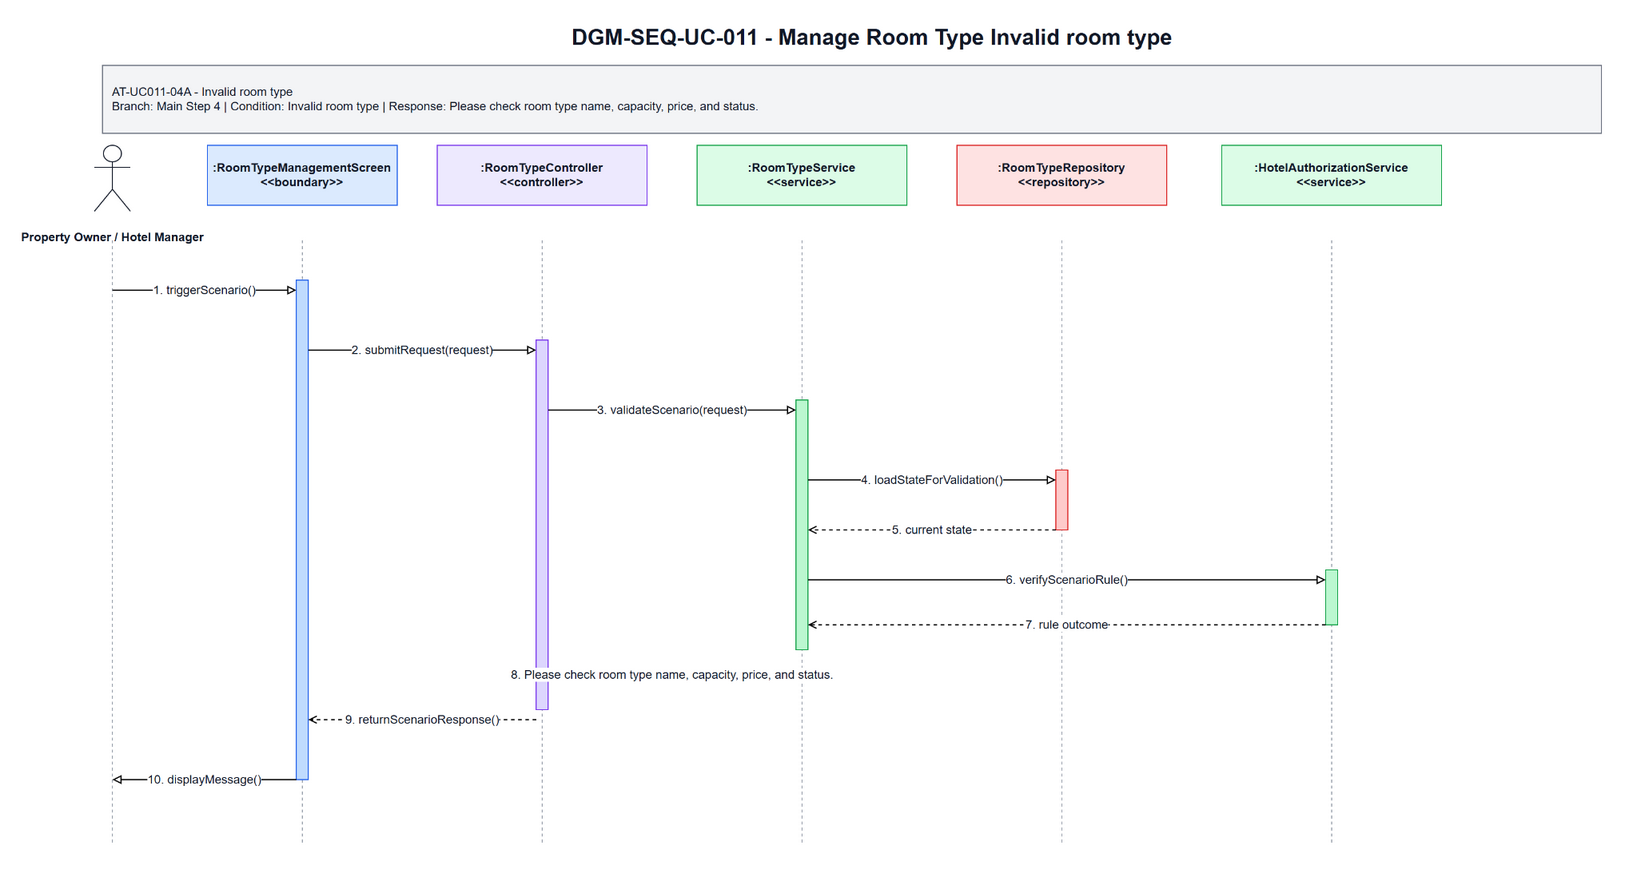

The diagram above was exported from draw.io. Its source (the exported page's mxGraphModel, read from the mxfile embedded in the PNG):
<mxGraphModel dx="1700" dy="920" grid="1" gridSize="10" guides="1" tooltips="1" connect="1" arrows="1" fold="1" page="1" pageScale="1" pageWidth="1700" pageHeight="920" math="0" shadow="0">
  <root>
    <mxCell id="0" />
    <mxCell id="1" parent="0" />
    <mxCell id="title" parent="1" value="DGM-SEQ-UC-011 - Manage Room Type Invalid room type" style="text;html=1;strokeColor=none;fillColor=none;align=center;verticalAlign=middle;fontStyle=1;fontSize=22;fontColor=#111827" vertex="1">
      <mxGeometry x="350" y="25" width="1000" height="34" as="geometry" />
    </mxCell>
    <mxCell id="scenario-band" parent="1" value="AT-UC011-04A - Invalid room type&lt;br&gt;Branch: Main Step 4 | Condition: Invalid room type | Response: Please check room type name, capacity, price, and status." style="rounded=0;whiteSpace=wrap;html=1;fillColor=#F3F4F6;strokeColor=#6B7280;fontSize=12;fontColor=#111827;align=left;spacing=10" vertex="1">
      <mxGeometry x="80" y="70" width="1500" height="68" as="geometry" />
    </mxCell>
    <mxCell id="actor-icon" parent="1" value="" style="shape=umlActor;verticalLabelPosition=bottom;verticalAlign=top;html=1;outlineConnect=0;strokeColor=#111827" vertex="1">
      <mxGeometry x="72" y="150" width="36" height="66" as="geometry" />
    </mxCell>
    <mxCell id="actor-label" parent="1" value="Property Owner / Hotel Manager" style="text;html=1;strokeColor=none;fillColor=none;align=center;verticalAlign=middle;fontStyle=1;fontSize=12;fontColor=#111827" vertex="1">
      <mxGeometry x="20" y="224" width="140" height="36" as="geometry" />
    </mxCell>
    <mxCell id="h0" parent="1" value=":RoomTypeManagementScreen&lt;br&gt;&amp;lt;&amp;lt;boundary&amp;gt;&amp;gt;" style="rounded=0;whiteSpace=wrap;html=1;fillColor=#DBEAFE;strokeColor=#2563EB;fontSize=12;fontStyle=1;fontColor=#111827" vertex="1">
      <mxGeometry x="185" y="150" width="190" height="60" as="geometry" />
    </mxCell>
    <mxCell id="h1" parent="1" value=":RoomTypeController&lt;br&gt;&amp;lt;&amp;lt;controller&amp;gt;&amp;gt;" style="rounded=0;whiteSpace=wrap;html=1;fillColor=#EDE9FE;strokeColor=#7C3AED;fontSize=12;fontStyle=1;fontColor=#111827" vertex="1">
      <mxGeometry x="415" y="150" width="210" height="60" as="geometry" />
    </mxCell>
    <mxCell id="h2" parent="1" value=":RoomTypeService&lt;br&gt;&amp;lt;&amp;lt;service&amp;gt;&amp;gt;" style="rounded=0;whiteSpace=wrap;html=1;fillColor=#DCFCE7;strokeColor=#16A34A;fontSize=12;fontStyle=1;fontColor=#111827" vertex="1">
      <mxGeometry x="675" y="150" width="210" height="60" as="geometry" />
    </mxCell>
    <mxCell id="h3" parent="1" value=":RoomTypeRepository&lt;br&gt;&amp;lt;&amp;lt;repository&amp;gt;&amp;gt;" style="rounded=0;whiteSpace=wrap;html=1;fillColor=#FEE2E2;strokeColor=#DC2626;fontSize=12;fontStyle=1;fontColor=#111827" vertex="1">
      <mxGeometry x="935" y="150" width="210" height="60" as="geometry" />
    </mxCell>
    <mxCell id="h4" parent="1" value=":HotelAuthorizationService&lt;br&gt;&amp;lt;&amp;lt;service&amp;gt;&amp;gt;" style="rounded=0;whiteSpace=wrap;html=1;fillColor=#DCFCE7;strokeColor=#16A34A;fontSize=12;fontStyle=1;fontColor=#111827" vertex="1">
      <mxGeometry x="1200" y="150" width="220" height="60" as="geometry" />
    </mxCell>
    <mxCell id="l-actor" parent="1" style="endArrow=none;html=1;dashed=1;strokeColor=#9CA3AF" edge="1">
      <mxGeometry relative="1" as="geometry">
        <mxPoint x="90" y="245" as="sourcePoint" />
        <mxPoint x="90" y="850" as="targetPoint" />
      </mxGeometry>
    </mxCell>
    <mxCell id="l0" parent="1" style="endArrow=none;html=1;dashed=1;strokeColor=#9CA3AF" edge="1">
      <mxGeometry relative="1" as="geometry">
        <mxPoint x="280" y="245" as="sourcePoint" />
        <mxPoint x="280" y="850" as="targetPoint" />
      </mxGeometry>
    </mxCell>
    <mxCell id="l1" parent="1" style="endArrow=none;html=1;dashed=1;strokeColor=#9CA3AF" edge="1">
      <mxGeometry relative="1" as="geometry">
        <mxPoint x="520" y="245" as="sourcePoint" />
        <mxPoint x="520" y="850" as="targetPoint" />
      </mxGeometry>
    </mxCell>
    <mxCell id="l2" parent="1" style="endArrow=none;html=1;dashed=1;strokeColor=#9CA3AF" edge="1">
      <mxGeometry relative="1" as="geometry">
        <mxPoint x="780" y="245" as="sourcePoint" />
        <mxPoint x="780" y="850" as="targetPoint" />
      </mxGeometry>
    </mxCell>
    <mxCell id="l3" parent="1" style="endArrow=none;html=1;dashed=1;strokeColor=#9CA3AF" edge="1">
      <mxGeometry relative="1" as="geometry">
        <mxPoint x="1040" y="245" as="sourcePoint" />
        <mxPoint x="1040" y="850" as="targetPoint" />
      </mxGeometry>
    </mxCell>
    <mxCell id="l4" parent="1" style="endArrow=none;html=1;dashed=1;strokeColor=#9CA3AF" edge="1">
      <mxGeometry relative="1" as="geometry">
        <mxPoint x="1310" y="245" as="sourcePoint" />
        <mxPoint x="1310" y="850" as="targetPoint" />
      </mxGeometry>
    </mxCell>
    <mxCell id="a-boundary" parent="1" value="" style="rounded=0;whiteSpace=wrap;html=1;fillColor=#BFDBFE;strokeColor=#2563EB" vertex="1">
      <mxGeometry x="274" y="285" width="12" height="500" as="geometry" />
    </mxCell>
    <mxCell id="a-controller" parent="1" value="" style="rounded=0;whiteSpace=wrap;html=1;fillColor=#DDD6FE;strokeColor=#7C3AED" vertex="1">
      <mxGeometry x="514" y="345" width="12" height="370" as="geometry" />
    </mxCell>
    <mxCell id="a-service" parent="1" value="" style="rounded=0;whiteSpace=wrap;html=1;fillColor=#BBF7D0;strokeColor=#16A34A" vertex="1">
      <mxGeometry x="774" y="405" width="12" height="250" as="geometry" />
    </mxCell>
    <mxCell id="a-repo" parent="1" value="" style="rounded=0;whiteSpace=wrap;html=1;fillColor=#FECACA;strokeColor=#DC2626" vertex="1">
      <mxGeometry x="1034" y="475" width="12" height="60" as="geometry" />
    </mxCell>
    <mxCell id="a-support" parent="1" value="" style="rounded=0;whiteSpace=wrap;html=1;fillColor=#BBF7D0;strokeColor=#16A34A" vertex="1">
      <mxGeometry x="1304" y="575" width="12" height="55" as="geometry" />
    </mxCell>
    <mxCell id="m1" parent="1" value="1. triggerScenario()" style="endArrow=block;endFill=0;html=1;rounded=0;strokeWidth=1.2;fontSize=12;fontColor=#111827;labelBackgroundColor=#FFFFFF" edge="1">
      <mxGeometry relative="1" as="geometry">
        <mxPoint x="90" y="295" as="sourcePoint" />
        <mxPoint x="274" y="295" as="targetPoint" />
      </mxGeometry>
    </mxCell>
    <mxCell id="m2" parent="1" value="2. submitRequest(request)" style="endArrow=block;endFill=0;html=1;rounded=0;strokeWidth=1.2;fontSize=12;fontColor=#111827;labelBackgroundColor=#FFFFFF" edge="1">
      <mxGeometry relative="1" as="geometry">
        <mxPoint x="286" y="355" as="sourcePoint" />
        <mxPoint x="514" y="355" as="targetPoint" />
      </mxGeometry>
    </mxCell>
    <mxCell id="m3" parent="1" value="3. validateScenario(request)" style="endArrow=block;endFill=0;html=1;rounded=0;strokeWidth=1.2;fontSize=12;fontColor=#111827;labelBackgroundColor=#FFFFFF" edge="1">
      <mxGeometry relative="1" as="geometry">
        <mxPoint x="526" y="415" as="sourcePoint" />
        <mxPoint x="774" y="415" as="targetPoint" />
      </mxGeometry>
    </mxCell>
    <mxCell id="m4" parent="1" value="4. loadStateForValidation()" style="endArrow=block;endFill=0;html=1;rounded=0;strokeWidth=1.2;fontSize=12;fontColor=#111827;labelBackgroundColor=#FFFFFF" edge="1">
      <mxGeometry relative="1" as="geometry">
        <mxPoint x="786" y="485" as="sourcePoint" />
        <mxPoint x="1034" y="485" as="targetPoint" />
      </mxGeometry>
    </mxCell>
    <mxCell id="m5" parent="1" value="5. current state" style="endArrow=open;endFill=0;dashed=1;html=1;rounded=0;strokeWidth=1.2;fontSize=12;fontColor=#111827;labelBackgroundColor=#FFFFFF" edge="1">
      <mxGeometry relative="1" as="geometry">
        <mxPoint x="1034" y="535" as="sourcePoint" />
        <mxPoint x="786" y="535" as="targetPoint" />
      </mxGeometry>
    </mxCell>
    <mxCell id="m6" parent="1" value="6. verifyScenarioRule()" style="endArrow=block;endFill=0;html=1;rounded=0;strokeWidth=1.2;fontSize=12;fontColor=#111827;labelBackgroundColor=#FFFFFF" edge="1">
      <mxGeometry relative="1" as="geometry">
        <mxPoint x="786" y="585" as="sourcePoint" />
        <mxPoint x="1304" y="585" as="targetPoint" />
      </mxGeometry>
    </mxCell>
    <mxCell id="m7" parent="1" value="7. rule outcome" style="endArrow=open;endFill=0;dashed=1;html=1;rounded=0;strokeWidth=1.2;fontSize=12;fontColor=#111827;labelBackgroundColor=#FFFFFF" edge="1">
      <mxGeometry relative="1" as="geometry">
        <mxPoint x="1304" y="630" as="sourcePoint" />
        <mxPoint x="786" y="630" as="targetPoint" />
      </mxGeometry>
    </mxCell>
    <mxCell id="m8" parent="1" value="8. Please check room type name, capacity, price, and status." style="endArrow=open;endFill=0;dashed=1;html=1;rounded=0;strokeWidth=1.2;fontSize=12;fontColor=#111827;labelBackgroundColor=#FFFFFF" edge="1">
      <mxGeometry relative="1" as="geometry">
        <mxPoint x="774" y="680" as="sourcePoint" />
        <mxPoint x="526" y="680" as="targetPoint" />
      </mxGeometry>
    </mxCell>
    <mxCell id="m9" parent="1" value="9. returnScenarioResponse()" style="endArrow=open;endFill=0;dashed=1;html=1;rounded=0;strokeWidth=1.2;fontSize=12;fontColor=#111827;labelBackgroundColor=#FFFFFF" edge="1">
      <mxGeometry relative="1" as="geometry">
        <mxPoint x="514" y="725" as="sourcePoint" />
        <mxPoint x="286" y="725" as="targetPoint" />
      </mxGeometry>
    </mxCell>
    <mxCell id="m10" parent="1" value="10. displayMessage()" style="endArrow=block;endFill=0;html=1;rounded=0;strokeWidth=1.2;fontSize=12;fontColor=#111827;labelBackgroundColor=#FFFFFF" edge="1">
      <mxGeometry relative="1" as="geometry">
        <mxPoint x="274" y="785" as="sourcePoint" />
        <mxPoint x="90" y="785" as="targetPoint" />
      </mxGeometry>
    </mxCell>
  </root>
</mxGraphModel>